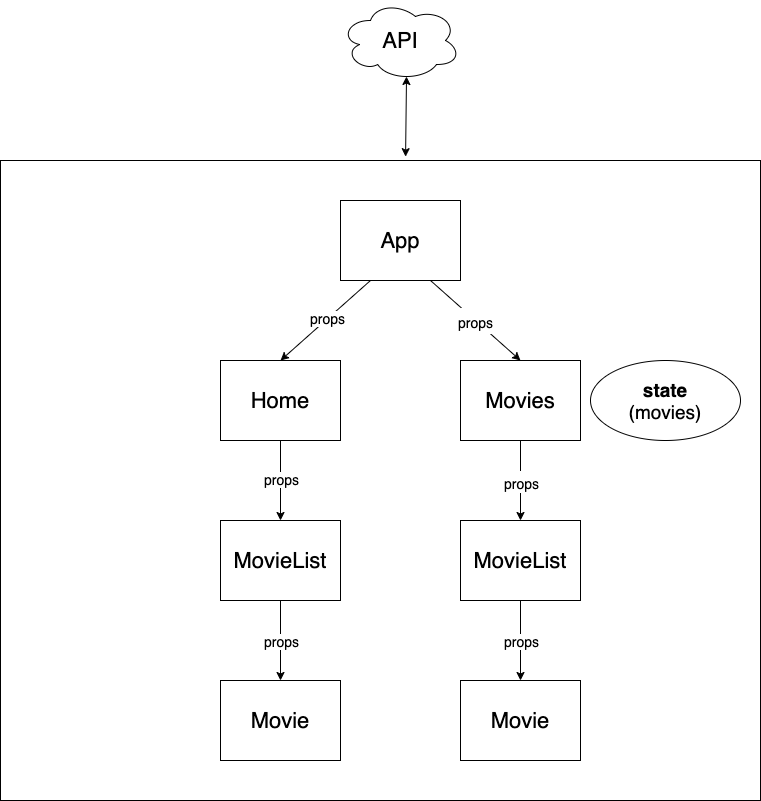

The diagram above was exported from draw.io. Its source (the exported page's mxGraphModel, read from the mxfile embedded in the PNG):
<mxGraphModel dx="1186" dy="806" grid="1" gridSize="10" guides="1" tooltips="1" connect="1" arrows="1" fold="1" page="1" pageScale="1" pageWidth="827" pageHeight="1169" math="0" shadow="0">
  <root>
    <mxCell id="0" />
    <mxCell id="1" parent="0" />
    <mxCell id="2" value="" style="rounded=0;whiteSpace=wrap;html=1;fontSize=22;" vertex="1" parent="1">
      <mxGeometry x="40" y="200" width="760" height="640" as="geometry" />
    </mxCell>
    <mxCell id="3" style="rounded=0;orthogonalLoop=1;jettySize=auto;html=1;exitX=0.25;exitY=1;exitDx=0;exitDy=0;entryX=0.5;entryY=0;entryDx=0;entryDy=0;fontSize=22;" edge="1" source="6" target="9" parent="1">
      <mxGeometry relative="1" as="geometry" />
    </mxCell>
    <mxCell id="4" value="props" style="edgeLabel;html=1;align=center;verticalAlign=middle;resizable=0;points=[];fontSize=14;" vertex="1" connectable="0" parent="3">
      <mxGeometry x="-0.0579" y="-1" relative="1" as="geometry">
        <mxPoint as="offset" />
      </mxGeometry>
    </mxCell>
    <mxCell id="5" value="&lt;font style=&quot;font-size: 14px&quot;&gt;props&lt;/font&gt;" style="rounded=0;orthogonalLoop=1;jettySize=auto;html=1;exitX=0.75;exitY=1;exitDx=0;exitDy=0;entryX=0.5;entryY=0;entryDx=0;entryDy=0;fontSize=22;" edge="1" source="6" target="12" parent="1">
      <mxGeometry relative="1" as="geometry" />
    </mxCell>
    <mxCell id="6" value="App" style="rounded=0;whiteSpace=wrap;html=1;fontSize=22;" vertex="1" parent="1">
      <mxGeometry x="380" y="240" width="120" height="80" as="geometry" />
    </mxCell>
    <mxCell id="7" style="edgeStyle=orthogonalEdgeStyle;rounded=0;orthogonalLoop=1;jettySize=auto;html=1;exitX=0.5;exitY=1;exitDx=0;exitDy=0;entryX=0.5;entryY=0;entryDx=0;entryDy=0;fontSize=22;" edge="1" source="9" target="15" parent="1">
      <mxGeometry relative="1" as="geometry" />
    </mxCell>
    <mxCell id="8" value="props" style="edgeLabel;html=1;align=center;verticalAlign=middle;resizable=0;points=[];fontSize=14;" vertex="1" connectable="0" parent="7">
      <mxGeometry x="-0.05" y="-2" relative="1" as="geometry">
        <mxPoint x="2" as="offset" />
      </mxGeometry>
    </mxCell>
    <mxCell id="9" value="Home" style="rounded=0;whiteSpace=wrap;html=1;fontSize=22;" vertex="1" parent="1">
      <mxGeometry x="260" y="400" width="120" height="80" as="geometry" />
    </mxCell>
    <mxCell id="10" style="edgeStyle=orthogonalEdgeStyle;rounded=0;orthogonalLoop=1;jettySize=auto;html=1;exitX=0.5;exitY=1;exitDx=0;exitDy=0;entryX=0.5;entryY=0;entryDx=0;entryDy=0;fontSize=22;" edge="1" source="12" target="18" parent="1">
      <mxGeometry relative="1" as="geometry" />
    </mxCell>
    <mxCell id="11" value="&lt;font style=&quot;font-size: 14px&quot;&gt;props&lt;/font&gt;" style="edgeLabel;html=1;align=center;verticalAlign=middle;resizable=0;points=[];fontSize=19;" vertex="1" connectable="0" parent="10">
      <mxGeometry x="-0.1" relative="1" as="geometry">
        <mxPoint y="4" as="offset" />
      </mxGeometry>
    </mxCell>
    <mxCell id="12" value="Movies" style="rounded=0;whiteSpace=wrap;html=1;fontSize=22;" vertex="1" parent="1">
      <mxGeometry x="500" y="400" width="120" height="80" as="geometry" />
    </mxCell>
    <mxCell id="13" style="edgeStyle=none;rounded=0;orthogonalLoop=1;jettySize=auto;html=1;exitX=0.5;exitY=1;exitDx=0;exitDy=0;entryX=0.5;entryY=0;entryDx=0;entryDy=0;fontSize=22;" edge="1" source="15" target="19" parent="1">
      <mxGeometry relative="1" as="geometry" />
    </mxCell>
    <mxCell id="14" value="props" style="edgeLabel;html=1;align=center;verticalAlign=middle;resizable=0;points=[];fontSize=14;" vertex="1" connectable="0" parent="13">
      <mxGeometry x="-0.275" y="-1" relative="1" as="geometry">
        <mxPoint x="1" y="11" as="offset" />
      </mxGeometry>
    </mxCell>
    <mxCell id="15" value="MovieList" style="rounded=0;whiteSpace=wrap;html=1;fontSize=22;" vertex="1" parent="1">
      <mxGeometry x="260" y="560" width="120" height="80" as="geometry" />
    </mxCell>
    <mxCell id="16" style="edgeStyle=none;rounded=0;orthogonalLoop=1;jettySize=auto;html=1;exitX=0.5;exitY=1;exitDx=0;exitDy=0;entryX=0.5;entryY=0;entryDx=0;entryDy=0;fontSize=22;" edge="1" source="18" target="20" parent="1">
      <mxGeometry relative="1" as="geometry" />
    </mxCell>
    <mxCell id="17" value="props" style="edgeLabel;html=1;align=center;verticalAlign=middle;resizable=0;points=[];fontSize=14;" vertex="1" connectable="0" parent="16">
      <mxGeometry x="-0.175" y="4" relative="1" as="geometry">
        <mxPoint x="-4" y="7" as="offset" />
      </mxGeometry>
    </mxCell>
    <mxCell id="18" value="MovieList" style="rounded=0;whiteSpace=wrap;html=1;fontSize=22;" vertex="1" parent="1">
      <mxGeometry x="500" y="560" width="120" height="80" as="geometry" />
    </mxCell>
    <mxCell id="19" value="Movie" style="rounded=0;whiteSpace=wrap;html=1;fontSize=22;" vertex="1" parent="1">
      <mxGeometry x="260" y="720" width="120" height="80" as="geometry" />
    </mxCell>
    <mxCell id="20" value="Movie" style="rounded=0;whiteSpace=wrap;html=1;fontSize=22;" vertex="1" parent="1">
      <mxGeometry x="500" y="720" width="120" height="80" as="geometry" />
    </mxCell>
    <mxCell id="21" value="API" style="ellipse;shape=cloud;whiteSpace=wrap;html=1;fontSize=22;" vertex="1" parent="1">
      <mxGeometry x="380" y="40" width="120" height="80" as="geometry" />
    </mxCell>
    <mxCell id="22" value="&lt;b&gt;state&lt;/b&gt;&lt;br style=&quot;font-size: 19px&quot;&gt;(movies)" style="ellipse;whiteSpace=wrap;html=1;fontSize=19;" vertex="1" parent="1">
      <mxGeometry x="630" y="400" width="150" height="80" as="geometry" />
    </mxCell>
    <mxCell id="23" value="" style="endArrow=classic;startArrow=classic;html=1;fontSize=19;exitX=0.533;exitY=-0.006;exitDx=0;exitDy=0;exitPerimeter=0;entryX=0.55;entryY=0.95;entryDx=0;entryDy=0;entryPerimeter=0;" edge="1" source="2" target="21" parent="1">
      <mxGeometry width="50" height="50" relative="1" as="geometry">
        <mxPoint x="430" y="180" as="sourcePoint" />
        <mxPoint x="446" y="140" as="targetPoint" />
      </mxGeometry>
    </mxCell>
  </root>
</mxGraphModel>